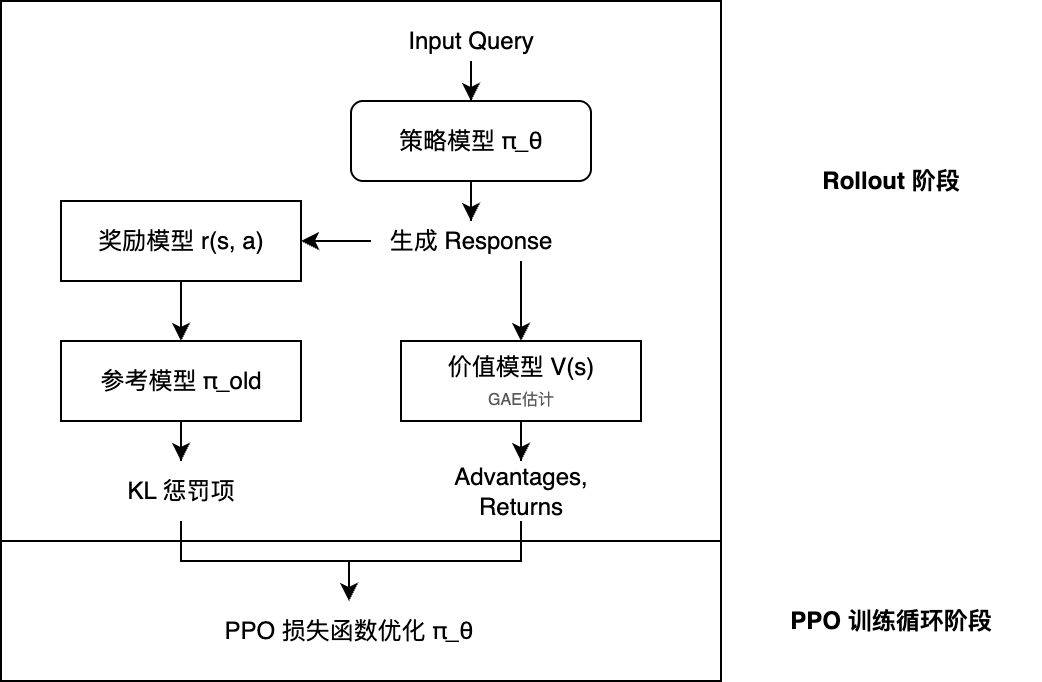

The diagram above was exported from draw.io. Its source (the exported page's mxGraphModel, read from the mxfile embedded in the PNG):
<mxGraphModel dx="748" dy="504" grid="1" gridSize="10" guides="1" tooltips="1" connect="1" arrows="1" fold="1" page="1" pageScale="1" pageWidth="827" pageHeight="1169" math="0" shadow="0">
  <root>
    <mxCell id="0" />
    <mxCell id="1" parent="0" />
    <mxCell id="htVH58o4sZKEPFjyskN3-25" value="" style="edgeStyle=orthogonalEdgeStyle;rounded=0;orthogonalLoop=1;jettySize=auto;html=1;" edge="1" parent="1" source="htVH58o4sZKEPFjyskN3-1" target="htVH58o4sZKEPFjyskN3-24">
      <mxGeometry relative="1" as="geometry" />
    </mxCell>
    <mxCell id="htVH58o4sZKEPFjyskN3-1" value="策略模型&amp;nbsp;π_θ" style="rounded=1;whiteSpace=wrap;html=1;" vertex="1" parent="1">
      <mxGeometry x="345" y="320" width="120" height="40" as="geometry" />
    </mxCell>
    <mxCell id="htVH58o4sZKEPFjyskN3-10" value="" style="edgeStyle=orthogonalEdgeStyle;rounded=0;orthogonalLoop=1;jettySize=auto;html=1;" edge="1" parent="1" source="htVH58o4sZKEPFjyskN3-2" target="htVH58o4sZKEPFjyskN3-3">
      <mxGeometry relative="1" as="geometry" />
    </mxCell>
    <mxCell id="htVH58o4sZKEPFjyskN3-2" value="奖励模型 r(s, a)" style="rounded=0;whiteSpace=wrap;html=1;" vertex="1" parent="1">
      <mxGeometry x="200" y="370" width="120" height="40" as="geometry" />
    </mxCell>
    <mxCell id="htVH58o4sZKEPFjyskN3-15" value="" style="edgeStyle=orthogonalEdgeStyle;rounded=0;orthogonalLoop=1;jettySize=auto;html=1;entryX=0.5;entryY=0;entryDx=0;entryDy=0;" edge="1" parent="1" source="htVH58o4sZKEPFjyskN3-3" target="htVH58o4sZKEPFjyskN3-11">
      <mxGeometry relative="1" as="geometry" />
    </mxCell>
    <mxCell id="htVH58o4sZKEPFjyskN3-3" value="参考模型 π_old" style="rounded=0;whiteSpace=wrap;html=1;" vertex="1" parent="1">
      <mxGeometry x="200" y="440" width="120" height="40" as="geometry" />
    </mxCell>
    <mxCell id="htVH58o4sZKEPFjyskN3-16" value="" style="edgeStyle=orthogonalEdgeStyle;rounded=0;orthogonalLoop=1;jettySize=auto;html=1;entryX=0.5;entryY=0;entryDx=0;entryDy=0;" edge="1" parent="1" source="htVH58o4sZKEPFjyskN3-4" target="htVH58o4sZKEPFjyskN3-12">
      <mxGeometry relative="1" as="geometry" />
    </mxCell>
    <mxCell id="htVH58o4sZKEPFjyskN3-4" value="价值模型 V(s)&lt;br&gt;&lt;font style=&quot;font-size: 8px; color: light-dark(rgb(89, 89, 89), rgb(237, 237, 237));&quot;&gt;GAE估计&lt;/font&gt;" style="rounded=0;whiteSpace=wrap;html=1;" vertex="1" parent="1">
      <mxGeometry x="370" y="440" width="120" height="40" as="geometry" />
    </mxCell>
    <mxCell id="htVH58o4sZKEPFjyskN3-7" value="" style="edgeStyle=orthogonalEdgeStyle;rounded=0;orthogonalLoop=1;jettySize=auto;html=1;" edge="1" parent="1" source="htVH58o4sZKEPFjyskN3-5" target="htVH58o4sZKEPFjyskN3-1">
      <mxGeometry relative="1" as="geometry" />
    </mxCell>
    <mxCell id="htVH58o4sZKEPFjyskN3-5" value="Input Query" style="text;whiteSpace=wrap;align=center;verticalAlign=middle;" vertex="1" parent="1">
      <mxGeometry x="355" y="280" width="100" height="20" as="geometry" />
    </mxCell>
    <mxCell id="htVH58o4sZKEPFjyskN3-17" value="" style="edgeStyle=orthogonalEdgeStyle;rounded=0;orthogonalLoop=1;jettySize=auto;html=1;" edge="1" parent="1" source="htVH58o4sZKEPFjyskN3-11" target="htVH58o4sZKEPFjyskN3-13">
      <mxGeometry relative="1" as="geometry" />
    </mxCell>
    <mxCell id="htVH58o4sZKEPFjyskN3-11" value="KL 惩罚项" style="text;whiteSpace=wrap;align=center;verticalAlign=middle;" vertex="1" parent="1">
      <mxGeometry x="210" y="500" width="100" height="30" as="geometry" />
    </mxCell>
    <mxCell id="htVH58o4sZKEPFjyskN3-18" value="" style="edgeStyle=orthogonalEdgeStyle;rounded=0;orthogonalLoop=1;jettySize=auto;html=1;" edge="1" parent="1" source="htVH58o4sZKEPFjyskN3-12" target="htVH58o4sZKEPFjyskN3-13">
      <mxGeometry relative="1" as="geometry" />
    </mxCell>
    <mxCell id="htVH58o4sZKEPFjyskN3-12" value="Advantages, Returns" style="text;whiteSpace=wrap;align=center;verticalAlign=middle;" vertex="1" parent="1">
      <mxGeometry x="380" y="500" width="100" height="30" as="geometry" />
    </mxCell>
    <mxCell id="htVH58o4sZKEPFjyskN3-13" value="PPO 损失函数优化 π_θ" style="text;whiteSpace=wrap;align=center;verticalAlign=middle;" vertex="1" parent="1">
      <mxGeometry x="274" y="570" width="140" height="30" as="geometry" />
    </mxCell>
    <mxCell id="htVH58o4sZKEPFjyskN3-19" value="" style="rounded=0;whiteSpace=wrap;html=1;fillColor=none;" vertex="1" parent="1">
      <mxGeometry x="170" y="270" width="360" height="270" as="geometry" />
    </mxCell>
    <mxCell id="htVH58o4sZKEPFjyskN3-21" value="" style="rounded=0;whiteSpace=wrap;html=1;fillColor=none;" vertex="1" parent="1">
      <mxGeometry x="170" y="540" width="360" height="70" as="geometry" />
    </mxCell>
    <mxCell id="htVH58o4sZKEPFjyskN3-22" value="&lt;strong data-end=&quot;795&quot; data-start=&quot;781&quot;&gt;PPO 训练循环阶段&lt;/strong&gt;" style="text;whiteSpace=wrap;html=1;align=center;verticalAlign=middle;" vertex="1" parent="1">
      <mxGeometry x="540" y="560" width="150" height="40" as="geometry" />
    </mxCell>
    <mxCell id="htVH58o4sZKEPFjyskN3-23" value="&lt;strong data-end=&quot;87&quot; data-start=&quot;73&quot;&gt;Rollout 阶段&lt;/strong&gt;" style="text;whiteSpace=wrap;html=1;align=center;verticalAlign=middle;" vertex="1" parent="1">
      <mxGeometry x="555" y="340" width="120" height="40" as="geometry" />
    </mxCell>
    <mxCell id="htVH58o4sZKEPFjyskN3-29" style="edgeStyle=orthogonalEdgeStyle;rounded=0;orthogonalLoop=1;jettySize=auto;html=1;exitX=0.75;exitY=1;exitDx=0;exitDy=0;entryX=0.5;entryY=0;entryDx=0;entryDy=0;" edge="1" parent="1" source="htVH58o4sZKEPFjyskN3-24" target="htVH58o4sZKEPFjyskN3-4">
      <mxGeometry relative="1" as="geometry" />
    </mxCell>
    <mxCell id="htVH58o4sZKEPFjyskN3-34" value="" style="edgeStyle=orthogonalEdgeStyle;rounded=0;orthogonalLoop=1;jettySize=auto;html=1;" edge="1" parent="1" source="htVH58o4sZKEPFjyskN3-24" target="htVH58o4sZKEPFjyskN3-2">
      <mxGeometry relative="1" as="geometry" />
    </mxCell>
    <mxCell id="htVH58o4sZKEPFjyskN3-24" value="生成 Response" style="text;whiteSpace=wrap;align=center;verticalAlign=middle;" vertex="1" parent="1">
      <mxGeometry x="355" y="380" width="100" height="20" as="geometry" />
    </mxCell>
  </root>
</mxGraphModel>